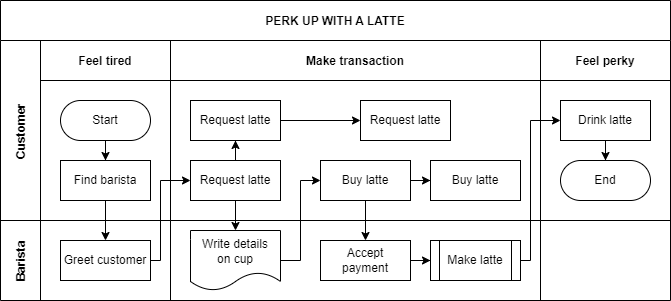

The diagram above was exported from draw.io. Its source (the exported page's mxGraphModel, read from the mxfile embedded in the PNG):
<mxGraphModel dx="868" dy="450" grid="1" gridSize="10" guides="1" tooltips="1" connect="1" arrows="1" fold="1" page="1" pageScale="1" pageWidth="850" pageHeight="1100" math="0" shadow="0">
  <root>
    <mxCell id="0" />
    <mxCell id="1" parent="0" />
    <mxCell id="3nuBFxr9cyL0pnOWT2aG-1" value="PERK UP WITH A LATTE" style="shape=table;childLayout=tableLayout;startSize=40;collapsible=0;recursiveResize=0;expand=0;fillColor=none;fontStyle=1" parent="1" vertex="1">
      <mxGeometry x="100" y="70" width="670" height="300" as="geometry" />
    </mxCell>
    <mxCell id="3nuBFxr9cyL0pnOWT2aG-2" value="" style="edgeStyle=orthogonalEdgeStyle;rounded=0;orthogonalLoop=1;jettySize=auto;html=1;" parent="3nuBFxr9cyL0pnOWT2aG-1" source="3nuBFxr9cyL0pnOWT2aG-7" target="3nuBFxr9cyL0pnOWT2aG-17" edge="1">
      <mxGeometry relative="1" as="geometry" />
    </mxCell>
    <mxCell id="3nuBFxr9cyL0pnOWT2aG-3" value="Customer" style="shape=tableRow;horizontal=0;swimlaneHead=0;swimlaneBody=0;top=0;left=0;bottom=0;right=0;fillColor=none;points=[[0,0.5],[1,0.5]];portConstraint=eastwest;startSize=40;collapsible=0;recursiveResize=0;expand=0;fontStyle=1;" parent="3nuBFxr9cyL0pnOWT2aG-1" vertex="1">
      <mxGeometry y="40" width="670" height="180" as="geometry" />
    </mxCell>
    <mxCell id="3nuBFxr9cyL0pnOWT2aG-4" value="Feel tired" style="swimlane;swimlaneHead=0;swimlaneBody=0;connectable=0;fillColor=none;startSize=40;collapsible=0;recursiveResize=0;expand=0;fontStyle=1;" parent="3nuBFxr9cyL0pnOWT2aG-3" vertex="1">
      <mxGeometry x="40" width="130" height="180" as="geometry">
        <mxRectangle width="130" height="180" as="alternateBounds" />
      </mxGeometry>
    </mxCell>
    <mxCell id="3nuBFxr9cyL0pnOWT2aG-5" style="edgeStyle=orthogonalEdgeStyle;rounded=0;orthogonalLoop=1;jettySize=auto;html=1;" parent="3nuBFxr9cyL0pnOWT2aG-4" source="3nuBFxr9cyL0pnOWT2aG-6" target="3nuBFxr9cyL0pnOWT2aG-7" edge="1">
      <mxGeometry relative="1" as="geometry" />
    </mxCell>
    <mxCell id="3nuBFxr9cyL0pnOWT2aG-6" value="Start" style="rounded=1;whiteSpace=wrap;html=1;arcSize=50;" parent="3nuBFxr9cyL0pnOWT2aG-4" vertex="1">
      <mxGeometry x="20" y="60" width="90" height="40" as="geometry" />
    </mxCell>
    <mxCell id="3nuBFxr9cyL0pnOWT2aG-7" value="Find barista" style="rounded=0;whiteSpace=wrap;html=1;" parent="3nuBFxr9cyL0pnOWT2aG-4" vertex="1">
      <mxGeometry x="20" y="120" width="90" height="40" as="geometry" />
    </mxCell>
    <mxCell id="3nuBFxr9cyL0pnOWT2aG-8" value="Make transaction" style="swimlane;swimlaneHead=0;swimlaneBody=0;connectable=0;fillColor=none;startSize=40;collapsible=0;recursiveResize=0;expand=0;fontStyle=1;" parent="3nuBFxr9cyL0pnOWT2aG-3" vertex="1">
      <mxGeometry x="170" width="370" height="180" as="geometry">
        <mxRectangle width="370" height="180" as="alternateBounds" />
      </mxGeometry>
    </mxCell>
    <mxCell id="N1R0Q4iFrKlu_2gO2j0t-4" value="" style="edgeStyle=orthogonalEdgeStyle;rounded=0;orthogonalLoop=1;jettySize=auto;html=1;" edge="1" parent="3nuBFxr9cyL0pnOWT2aG-8" source="3nuBFxr9cyL0pnOWT2aG-9" target="N1R0Q4iFrKlu_2gO2j0t-3">
      <mxGeometry relative="1" as="geometry" />
    </mxCell>
    <mxCell id="3nuBFxr9cyL0pnOWT2aG-9" value="Request latte" style="rounded=0;whiteSpace=wrap;html=1;" parent="3nuBFxr9cyL0pnOWT2aG-8" vertex="1">
      <mxGeometry x="20" y="120" width="90" height="40" as="geometry" />
    </mxCell>
    <mxCell id="N1R0Q4iFrKlu_2gO2j0t-2" value="" style="edgeStyle=orthogonalEdgeStyle;rounded=0;orthogonalLoop=1;jettySize=auto;html=1;" edge="1" parent="3nuBFxr9cyL0pnOWT2aG-8" source="3nuBFxr9cyL0pnOWT2aG-10" target="N1R0Q4iFrKlu_2gO2j0t-1">
      <mxGeometry relative="1" as="geometry" />
    </mxCell>
    <mxCell id="3nuBFxr9cyL0pnOWT2aG-10" value="Buy latte" style="rounded=0;whiteSpace=wrap;html=1;" parent="3nuBFxr9cyL0pnOWT2aG-8" vertex="1">
      <mxGeometry x="150" y="120" width="90" height="40" as="geometry" />
    </mxCell>
    <mxCell id="N1R0Q4iFrKlu_2gO2j0t-1" value="Buy latte" style="rounded=0;whiteSpace=wrap;html=1;" vertex="1" parent="3nuBFxr9cyL0pnOWT2aG-8">
      <mxGeometry x="260" y="120" width="90" height="40" as="geometry" />
    </mxCell>
    <mxCell id="N1R0Q4iFrKlu_2gO2j0t-6" value="" style="edgeStyle=orthogonalEdgeStyle;rounded=0;orthogonalLoop=1;jettySize=auto;html=1;" edge="1" parent="3nuBFxr9cyL0pnOWT2aG-8" source="N1R0Q4iFrKlu_2gO2j0t-3" target="N1R0Q4iFrKlu_2gO2j0t-5">
      <mxGeometry relative="1" as="geometry" />
    </mxCell>
    <mxCell id="N1R0Q4iFrKlu_2gO2j0t-3" value="Request latte" style="rounded=0;whiteSpace=wrap;html=1;" vertex="1" parent="3nuBFxr9cyL0pnOWT2aG-8">
      <mxGeometry x="20" y="60" width="90" height="40" as="geometry" />
    </mxCell>
    <mxCell id="N1R0Q4iFrKlu_2gO2j0t-5" value="Request latte" style="rounded=0;whiteSpace=wrap;html=1;" vertex="1" parent="3nuBFxr9cyL0pnOWT2aG-8">
      <mxGeometry x="190" y="60" width="90" height="40" as="geometry" />
    </mxCell>
    <mxCell id="3nuBFxr9cyL0pnOWT2aG-11" value="Feel perky" style="swimlane;swimlaneHead=0;swimlaneBody=0;connectable=0;fillColor=none;startSize=40;collapsible=0;recursiveResize=0;expand=0;fontStyle=1;" parent="3nuBFxr9cyL0pnOWT2aG-3" vertex="1">
      <mxGeometry x="540" width="130" height="180" as="geometry">
        <mxRectangle width="130" height="180" as="alternateBounds" />
      </mxGeometry>
    </mxCell>
    <mxCell id="3nuBFxr9cyL0pnOWT2aG-12" style="edgeStyle=orthogonalEdgeStyle;rounded=0;orthogonalLoop=1;jettySize=auto;html=1;" parent="3nuBFxr9cyL0pnOWT2aG-11" source="3nuBFxr9cyL0pnOWT2aG-13" target="3nuBFxr9cyL0pnOWT2aG-14" edge="1">
      <mxGeometry relative="1" as="geometry" />
    </mxCell>
    <mxCell id="3nuBFxr9cyL0pnOWT2aG-13" value="Drink latte" style="rounded=0;whiteSpace=wrap;html=1;" parent="3nuBFxr9cyL0pnOWT2aG-11" vertex="1">
      <mxGeometry x="20" y="60" width="90" height="40" as="geometry" />
    </mxCell>
    <mxCell id="3nuBFxr9cyL0pnOWT2aG-14" value="End" style="rounded=1;whiteSpace=wrap;html=1;arcSize=50;" parent="3nuBFxr9cyL0pnOWT2aG-11" vertex="1">
      <mxGeometry x="20" y="120" width="90" height="40" as="geometry" />
    </mxCell>
    <mxCell id="3nuBFxr9cyL0pnOWT2aG-15" value="Barista" style="shape=tableRow;horizontal=0;swimlaneHead=0;swimlaneBody=0;top=0;left=0;bottom=0;right=0;fillColor=none;points=[[0,0.5],[1,0.5]];portConstraint=eastwest;startSize=40;collapsible=0;recursiveResize=0;expand=0;fontStyle=1;" parent="3nuBFxr9cyL0pnOWT2aG-1" vertex="1">
      <mxGeometry y="220" width="670" height="80" as="geometry" />
    </mxCell>
    <mxCell id="3nuBFxr9cyL0pnOWT2aG-16" value="" style="swimlane;swimlaneHead=0;swimlaneBody=0;connectable=0;fillColor=none;startSize=0;collapsible=0;recursiveResize=0;expand=0;fontStyle=1;" parent="3nuBFxr9cyL0pnOWT2aG-15" vertex="1">
      <mxGeometry x="40" width="130" height="80" as="geometry">
        <mxRectangle width="130" height="80" as="alternateBounds" />
      </mxGeometry>
    </mxCell>
    <mxCell id="3nuBFxr9cyL0pnOWT2aG-17" value="Greet customer" style="rounded=0;whiteSpace=wrap;html=1;" parent="3nuBFxr9cyL0pnOWT2aG-16" vertex="1">
      <mxGeometry x="20" y="20" width="90" height="40" as="geometry" />
    </mxCell>
    <mxCell id="3nuBFxr9cyL0pnOWT2aG-18" value="" style="swimlane;swimlaneHead=0;swimlaneBody=0;connectable=0;fillColor=none;startSize=0;collapsible=0;recursiveResize=0;expand=0;fontStyle=1;" parent="3nuBFxr9cyL0pnOWT2aG-15" vertex="1">
      <mxGeometry x="170" width="370" height="80" as="geometry">
        <mxRectangle width="370" height="80" as="alternateBounds" />
      </mxGeometry>
    </mxCell>
    <mxCell id="3nuBFxr9cyL0pnOWT2aG-19" value="" style="edgeStyle=orthogonalEdgeStyle;rounded=0;orthogonalLoop=1;jettySize=auto;html=1;" parent="3nuBFxr9cyL0pnOWT2aG-18" source="3nuBFxr9cyL0pnOWT2aG-20" target="3nuBFxr9cyL0pnOWT2aG-22" edge="1">
      <mxGeometry relative="1" as="geometry" />
    </mxCell>
    <mxCell id="3nuBFxr9cyL0pnOWT2aG-20" value="Accept&lt;br&gt;payment" style="rounded=0;whiteSpace=wrap;html=1;" parent="3nuBFxr9cyL0pnOWT2aG-18" vertex="1">
      <mxGeometry x="150" y="20" width="90" height="40" as="geometry" />
    </mxCell>
    <mxCell id="3nuBFxr9cyL0pnOWT2aG-21" value="Write details&lt;br&gt;on cup" style="shape=document;whiteSpace=wrap;html=1;boundedLbl=1;" parent="3nuBFxr9cyL0pnOWT2aG-18" vertex="1">
      <mxGeometry x="20" y="10" width="90" height="60" as="geometry" />
    </mxCell>
    <mxCell id="3nuBFxr9cyL0pnOWT2aG-22" value="Make latte" style="shape=process;whiteSpace=wrap;html=1;backgroundOutline=1;" parent="3nuBFxr9cyL0pnOWT2aG-18" vertex="1">
      <mxGeometry x="260" y="20" width="90" height="40" as="geometry" />
    </mxCell>
    <mxCell id="3nuBFxr9cyL0pnOWT2aG-23" value="" style="swimlane;swimlaneHead=0;swimlaneBody=0;connectable=0;fillColor=none;startSize=0;collapsible=0;recursiveResize=0;expand=0;fontStyle=1;" parent="3nuBFxr9cyL0pnOWT2aG-15" vertex="1">
      <mxGeometry x="540" width="130" height="80" as="geometry">
        <mxRectangle width="130" height="80" as="alternateBounds" />
      </mxGeometry>
    </mxCell>
    <mxCell id="3nuBFxr9cyL0pnOWT2aG-24" value="" style="edgeStyle=orthogonalEdgeStyle;rounded=0;orthogonalLoop=1;jettySize=auto;html=1;" parent="3nuBFxr9cyL0pnOWT2aG-1" source="3nuBFxr9cyL0pnOWT2aG-17" target="3nuBFxr9cyL0pnOWT2aG-9" edge="1">
      <mxGeometry relative="1" as="geometry">
        <Array as="points">
          <mxPoint x="160" y="260" />
          <mxPoint x="160" y="180" />
        </Array>
      </mxGeometry>
    </mxCell>
    <mxCell id="3nuBFxr9cyL0pnOWT2aG-25" value="" style="edgeStyle=orthogonalEdgeStyle;rounded=0;orthogonalLoop=1;jettySize=auto;html=1;" parent="3nuBFxr9cyL0pnOWT2aG-1" source="3nuBFxr9cyL0pnOWT2aG-9" target="3nuBFxr9cyL0pnOWT2aG-21" edge="1">
      <mxGeometry relative="1" as="geometry" />
    </mxCell>
    <mxCell id="3nuBFxr9cyL0pnOWT2aG-26" value="" style="edgeStyle=orthogonalEdgeStyle;rounded=0;orthogonalLoop=1;jettySize=auto;html=1;" parent="3nuBFxr9cyL0pnOWT2aG-1" source="3nuBFxr9cyL0pnOWT2aG-21" target="3nuBFxr9cyL0pnOWT2aG-10" edge="1">
      <mxGeometry relative="1" as="geometry">
        <Array as="points">
          <mxPoint x="300" y="260" />
          <mxPoint x="300" y="180" />
        </Array>
      </mxGeometry>
    </mxCell>
    <mxCell id="3nuBFxr9cyL0pnOWT2aG-27" value="" style="edgeStyle=orthogonalEdgeStyle;rounded=0;orthogonalLoop=1;jettySize=auto;html=1;" parent="3nuBFxr9cyL0pnOWT2aG-1" source="3nuBFxr9cyL0pnOWT2aG-10" target="3nuBFxr9cyL0pnOWT2aG-20" edge="1">
      <mxGeometry relative="1" as="geometry" />
    </mxCell>
    <mxCell id="3nuBFxr9cyL0pnOWT2aG-28" style="edgeStyle=orthogonalEdgeStyle;rounded=0;orthogonalLoop=1;jettySize=auto;html=1;" parent="3nuBFxr9cyL0pnOWT2aG-1" source="3nuBFxr9cyL0pnOWT2aG-22" target="3nuBFxr9cyL0pnOWT2aG-13" edge="1">
      <mxGeometry relative="1" as="geometry">
        <Array as="points">
          <mxPoint x="530" y="260" />
          <mxPoint x="530" y="120" />
        </Array>
      </mxGeometry>
    </mxCell>
  </root>
</mxGraphModel>